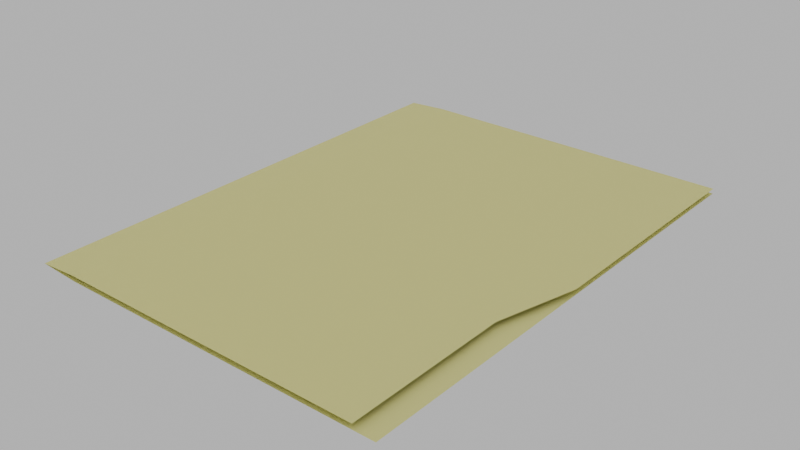 # Source: Folder.blend  (saved by Blender 4.5.90; exported with 4.5.12 LTS)
import bpy
from mathutils import Matrix  # noqa: F401  (used for matrix-valued properties, if any)

bpy.ops.wm.read_factory_settings(use_empty=True)
scene = bpy.context.scene
scene.name = 'Scene'

# ---- materials (node trees are filled in below, after node groups)
mat_folder = bpy.data.materials.new('Folder')

# ---- material node trees
mat_folder.use_nodes = True; mat_folder.node_tree.nodes.clear()
_N = mat_folder.node_tree.nodes; _L = mat_folder.node_tree.links
n0 = _N.new('ShaderNodeBsdfPrincipled'); n0.name = 'Principled BSDF'; n0.location = (-200, 100)
n0.inputs[0].default_value = (1.0, 0.9911, 0.3185, 1.0)
n0.inputs[2].default_value = 0.75
n1 = _N.new('ShaderNodeOutputMaterial'); n1.name = 'Material Output'; n1.location = (200, 100)
_L.new(n0.outputs[0], n1.inputs[0])
n1.is_active_output = True

# ---- world
world_world = bpy.data.worlds.new('World'); scene.world = world_world
world_world.use_nodes = True; world_world.node_tree.nodes.clear()
_N = world_world.node_tree.nodes; _L = world_world.node_tree.links
n0 = _N.new('ShaderNodeOutputWorld'); n0.name = 'World Output'; n0.location = (300, 300)
n1 = _N.new('ShaderNodeBackground'); n1.name = 'Background'; n1.location = (10, 300)
n1.inputs[0].default_value = (1.0, 1.0, 1.0, 1.0)
_L.new(n1.outputs[0], n0.inputs[0])
n0.is_active_output = True
world_world.color = (0.05088, 0.05088, 0.05088)
world_world.probe_resolution = '256'
world_world.sun_shadow_jitter_overblur = 0.0

# ---- meshes
me_folder = bpy.data.meshes.new('Folder')
me_folder.from_pydata([(0.1013, -0.0508, 0.001571), (0.1013, -0.1524, 0.001571), (0.1143, 0.1524, 0.001571), (-0.1143, -0.1524, 0.0), (0.1143, -0.1524, -0.001571), (-0.1143, 0.1524, 0.0), (0.1143, 0.1524, -0.001571), (-0.0889, -0.1524, 0.001571), (-0.0889, -0.0508, -0.001571), (-0.0889, -3.725e-09, -0.001571), (-0.0889, 3.725e-09, 0.001571), (-0.0889, -0.0508, 0.001571), (-0.0889, 0.1524, 0.001571), (-0.0889, -0.1524, -0.001571), (0.1143, 3.725e-09, -0.001571), (0.1143, -0.0508, -0.001571), (-0.1143, -0.0508, 0.0), (-0.1143, -3.725e-09, 0.0), (0.1143, 3.725e-09, 0.001571), (-0.0889, 0.1524, -0.001571)], [], [(9, 19, 6, 14), (11, 16, 3, 7), (2, 12, 10, 18), (11, 0, 18, 10), (17, 5, 19, 9), (3, 16, 8, 13), (16, 17, 9, 8), (8, 15, 4, 13), (8, 9, 14, 15), (7, 1, 0, 11), (16, 11, 10, 17), (10, 12, 5, 17)])
_uv = me_folder.uv_layers.new(name='UVMap')
_uv.uv.foreach_set('vector', [0.1111, 0.5, 0.1111, 1.0, 1.0, 1.0, 1.0, 0.5, 0.1111, 0.3333, 0.0, 0.3333, 0.0, 0.0, 0.1111, 0.0, 1.0, 1.0, 0.1111, 1.0, 0.1111, 0.5, 1.0, 0.5, 0.1111, 0.3333, 1.0, 0.3333, 1.0, 0.5, 0.1111, 0.5, 0.0, 0.5, 0.0, 1.0, 0.1111, 1.0, 0.1111, 0.5, 0.0, 0.0, 0.0, 0.3333, 0.1111, 0.3333, 0.1111, 0.0, 0.0, 0.3333, 0.0, 0.5, 0.1111, 0.5, 0.1111, 0.3333, 0.1111, 0.3333, 1.0, 0.3333, 1.0, 0.0, 0.1111, 0.0, 0.1111, 0.3333, 0.1111, 0.5, 1.0, 0.5, 1.0, 0.3333, 0.1111, 0.0, 1.0, 0.0, 1.0, 0.3333, 0.1111, 0.3333, 0.0, 0.3333, 0.1111, 0.3333, 0.1111, 0.5, 0.0, 0.5, 0.1111, 0.5, 0.1111, 1.0, 0.0, 1.0, 0.0, 0.5])
me_folder.materials.append(mat_folder)
me_folder.update()

# ---- objects
ob_folder = bpy.data.objects.new('Folder', me_folder)

# ---- transforms, parenting, visibility, modifiers, constraints
ob_folder.location = (0.0, 0.0, 0.0)

# ---- collection membership
scene.collection.objects.link(ob_folder)

# ---- scene / render settings (as saved in the file)
scene.frame_start = 1; scene.frame_end = 240; scene.frame_set(1)
scene.render.engine = 'CYCLES'
scene.render.image_settings.color_mode = 'RGB'
scene.render.resolution_percentage = 50
scene.render.frame_map_old = 24
scene.render.frame_map_new = 24
scene.render.use_persistent_data = True
scene.render.compositor_device = 'GPU'
scene.render.compositor_denoise_preview_quality = 'FAST'
scene.cycles.denoising_use_gpu = True
scene.cycles.preview_denoising_quality = 'FAST'
scene.cycles.samples = 256
scene.cycles.adaptive_threshold = 0.382
scene.cycles.blur_glossy = 0.0
scene.cycles.use_guiding = True
scene.cycles.guiding_training_samples = 16
scene.cycles.max_bounces = 32
scene.cycles.diffuse_bounces = 2
scene.cycles.glossy_bounces = 8
scene.cycles.transmission_bounces = 17
scene.cycles.volume_bounces = 4
scene.cycles.transparent_max_bounces = 32
scene.cycles.use_animated_seed = True
scene.cycles.sample_clamp_indirect = 0.0
scene.cycles.debug_bvh_time_steps = 2
scene.cycles.use_fast_gi = True
scene.cycles.ao_bounces_render = 2
scene.eevee.taa_samples = 4
scene.eevee.taa_render_samples = 16
scene.eevee.use_shadow_jitter_viewport = True
scene.eevee.use_fast_gi = False
scene.eevee.bokeh_max_size = 25.0
scene.eevee.use_bokeh_jittered = True
scene.eevee.shadow_pool_size = '128'
scene.eevee.ray_tracing_options.screen_trace_thickness = 0.1875
scene.eevee.ray_tracing_options.screen_trace_quality = 0.382
scene.view_settings.look = 'AgX - Punchy'
bpy.context.view_layer.update()

# ---- added for rendering (the .blend has no active camera): camera
cam_auto = bpy.data.cameras.new('AutoCamera')
cam_auto.lens = 50.0
cam_auto.sensor_width = 36.0
cam_auto.clip_end = 1000.0
ob_auto_camera = bpy.data.objects.new('AutoCamera', cam_auto)
scene.collection.objects.link(ob_auto_camera)
ob_auto_camera.location = (0.352523, -0.423027, 0.282018)
ob_auto_camera.rotation_euler = (1.09748, -7.21219e-08, 0.694738)
scene.camera = ob_auto_camera
bpy.context.view_layer.update()

